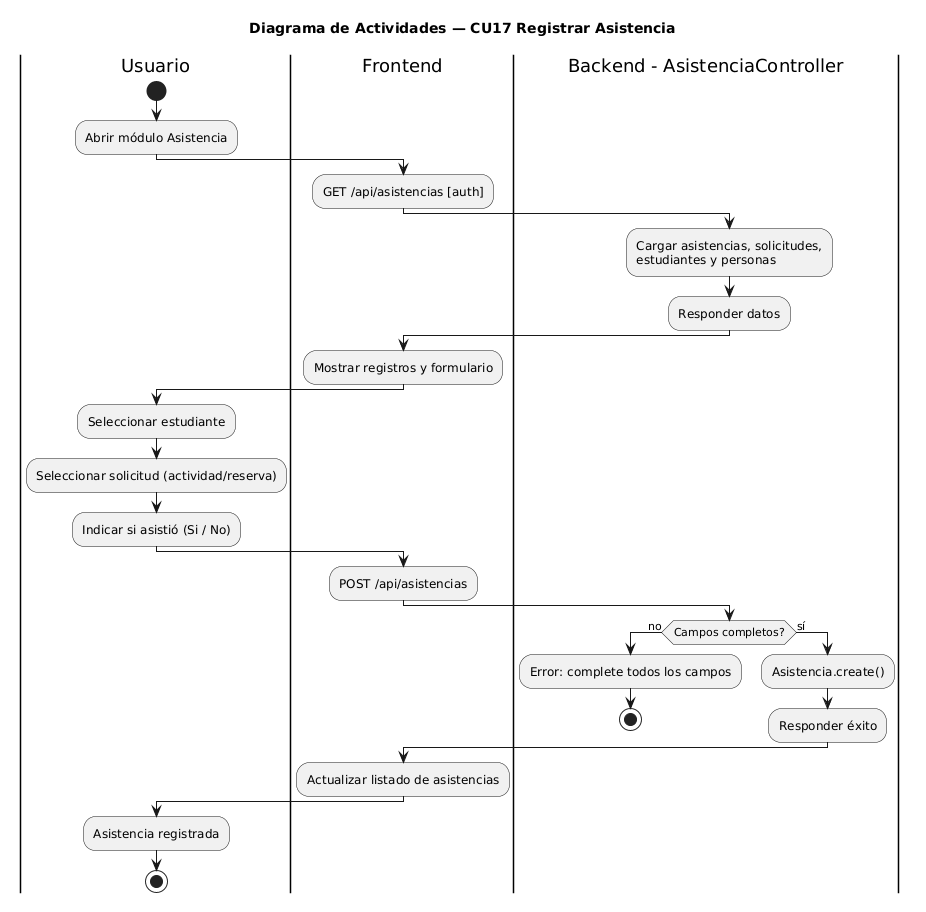

The diagram above was rendered by PlantUML. Its source (embedded in the PNG):
@startuml
title Diagrama de Actividades — CU17 Registrar Asistencia
|Usuario|
start
:Abrir módulo Asistencia;

|Frontend|
:GET /api/asistencias [auth];

|Backend - AsistenciaController|
:Cargar asistencias, solicitudes,\nestudiantes y personas;
:Responder datos;

|Frontend|
:Mostrar registros y formulario;

|Usuario|
:Seleccionar estudiante;
:Seleccionar solicitud (actividad/reserva);
:Indicar si asistió (Si / No);

|Frontend|
:POST /api/asistencias;

|Backend - AsistenciaController|
if (Campos completos?) then (no)
  :Error: complete todos los campos;
  stop
else (sí)
  :Asistencia.create();
  :Responder éxito;
endif

|Frontend|
:Actualizar listado de asistencias;

|Usuario|
:Asistencia registrada;
stop
@enduml